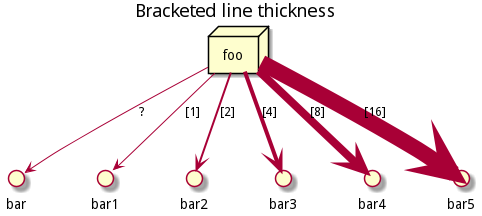

The diagram above was rendered by PlantUML. Its source (embedded in the PNG):
@startuml
title Bracketed line thickness
node foo
foo --> bar                : ?
foo -[thickness=1]-> bar1  : [1]
foo -[thickness=2]-> bar2  : [2]
foo -[thickness=4]-> bar3  : [4]
foo -[thickness=8]-> bar4  : [8]
foo -[thickness=16]-> bar5 : [16]
@enduml